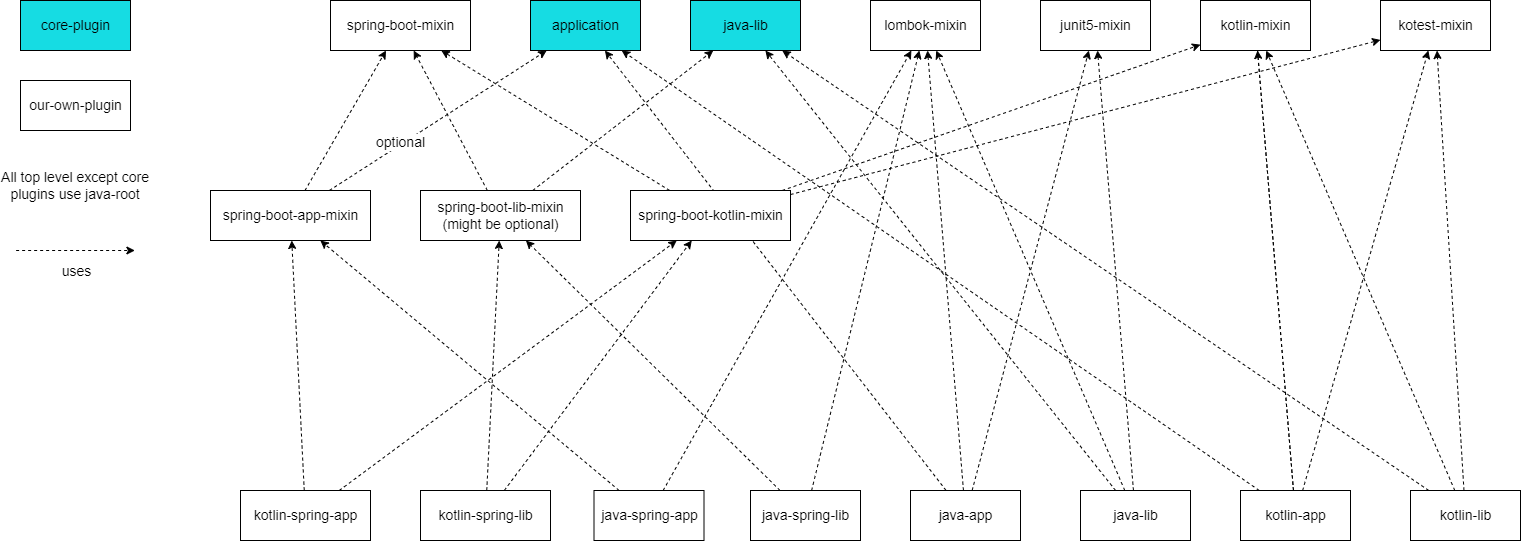

The diagram above was exported from draw.io. Its source (the exported page's mxGraphModel, read from the mxfile embedded in the PNG):
<mxGraphModel dx="1365" dy="819" grid="1" gridSize="10" guides="1" tooltips="1" connect="1" arrows="1" fold="1" page="1" pageScale="1" pageWidth="827" pageHeight="1169" math="0" shadow="0">
  <root>
    <mxCell id="WIyWlLk6GJQsqaUBKTNV-0" />
    <mxCell id="WIyWlLk6GJQsqaUBKTNV-1" parent="WIyWlLk6GJQsqaUBKTNV-0" />
    <mxCell id="raQsjvOIOzGQ7u1p56Rl-12" style="rounded=0;orthogonalLoop=1;jettySize=auto;html=1;dashed=1;fontSize=14;" parent="WIyWlLk6GJQsqaUBKTNV-1" source="raQsjvOIOzGQ7u1p56Rl-2" target="raQsjvOIOzGQ7u1p56Rl-8" edge="1">
      <mxGeometry relative="1" as="geometry" />
    </mxCell>
    <mxCell id="raQsjvOIOzGQ7u1p56Rl-14" style="rounded=0;orthogonalLoop=1;jettySize=auto;html=1;dashed=1;fontSize=14;" parent="WIyWlLk6GJQsqaUBKTNV-1" source="raQsjvOIOzGQ7u1p56Rl-2" target="raQsjvOIOzGQ7u1p56Rl-6" edge="1">
      <mxGeometry relative="1" as="geometry" />
    </mxCell>
    <mxCell id="raQsjvOIOzGQ7u1p56Rl-68" style="edgeStyle=none;rounded=0;orthogonalLoop=1;jettySize=auto;html=1;dashed=1;fontSize=14;" parent="WIyWlLk6GJQsqaUBKTNV-1" source="raQsjvOIOzGQ7u1p56Rl-2" target="raQsjvOIOzGQ7u1p56Rl-17" edge="1">
      <mxGeometry relative="1" as="geometry" />
    </mxCell>
    <mxCell id="raQsjvOIOzGQ7u1p56Rl-2" value="java-app" style="html=1;fontSize=14;" parent="WIyWlLk6GJQsqaUBKTNV-1" vertex="1">
      <mxGeometry x="920" y="510" width="110" height="50" as="geometry" />
    </mxCell>
    <mxCell id="raQsjvOIOzGQ7u1p56Rl-15" style="rounded=0;orthogonalLoop=1;jettySize=auto;html=1;dashed=1;fontSize=14;" parent="WIyWlLk6GJQsqaUBKTNV-1" source="raQsjvOIOzGQ7u1p56Rl-3" target="raQsjvOIOzGQ7u1p56Rl-8" edge="1">
      <mxGeometry relative="1" as="geometry" />
    </mxCell>
    <mxCell id="raQsjvOIOzGQ7u1p56Rl-16" style="rounded=0;orthogonalLoop=1;jettySize=auto;html=1;dashed=1;fontSize=14;" parent="WIyWlLk6GJQsqaUBKTNV-1" source="raQsjvOIOzGQ7u1p56Rl-3" target="raQsjvOIOzGQ7u1p56Rl-6" edge="1">
      <mxGeometry relative="1" as="geometry" />
    </mxCell>
    <mxCell id="raQsjvOIOzGQ7u1p56Rl-22" style="rounded=0;orthogonalLoop=1;jettySize=auto;html=1;dashed=1;fontSize=14;" parent="WIyWlLk6GJQsqaUBKTNV-1" source="raQsjvOIOzGQ7u1p56Rl-3" target="raQsjvOIOzGQ7u1p56Rl-18" edge="1">
      <mxGeometry relative="1" as="geometry" />
    </mxCell>
    <mxCell id="raQsjvOIOzGQ7u1p56Rl-3" value="java-lib" style="html=1;fontSize=14;" parent="WIyWlLk6GJQsqaUBKTNV-1" vertex="1">
      <mxGeometry x="1090" y="510" width="110" height="50" as="geometry" />
    </mxCell>
    <mxCell id="raQsjvOIOzGQ7u1p56Rl-6" value="junit5-mixin" style="html=1;fontSize=14;" parent="WIyWlLk6GJQsqaUBKTNV-1" vertex="1">
      <mxGeometry x="1050" y="20" width="110" height="50" as="geometry" />
    </mxCell>
    <mxCell id="raQsjvOIOzGQ7u1p56Rl-8" value="lombok-mixin" style="html=1;fontSize=14;" parent="WIyWlLk6GJQsqaUBKTNV-1" vertex="1">
      <mxGeometry x="880" y="20" width="110" height="50" as="geometry" />
    </mxCell>
    <mxCell id="raQsjvOIOzGQ7u1p56Rl-10" value="spring-boot-mixin" style="html=1;fontSize=14;" parent="WIyWlLk6GJQsqaUBKTNV-1" vertex="1">
      <mxGeometry x="340" y="20" width="140" height="50" as="geometry" />
    </mxCell>
    <mxCell id="raQsjvOIOzGQ7u1p56Rl-17" value="application" style="html=1;fontSize=14;fillColor=#16DCE3;" parent="WIyWlLk6GJQsqaUBKTNV-1" vertex="1">
      <mxGeometry x="540" y="20" width="110" height="50" as="geometry" />
    </mxCell>
    <mxCell id="raQsjvOIOzGQ7u1p56Rl-18" value="java-lib" style="html=1;fontSize=14;fillColor=#16DCE3;" parent="WIyWlLk6GJQsqaUBKTNV-1" vertex="1">
      <mxGeometry x="700" y="20" width="110" height="50" as="geometry" />
    </mxCell>
    <mxCell id="raQsjvOIOzGQ7u1p56Rl-24" value="All top level except core plugins use java-root" style="text;html=1;strokeColor=none;fillColor=none;align=center;verticalAlign=middle;whiteSpace=wrap;rounded=0;fontSize=14;" parent="WIyWlLk6GJQsqaUBKTNV-1" vertex="1">
      <mxGeometry x="10" y="180" width="150" height="50" as="geometry" />
    </mxCell>
    <mxCell id="raQsjvOIOzGQ7u1p56Rl-29" style="rounded=0;orthogonalLoop=1;jettySize=auto;html=1;dashed=1;fontSize=14;" parent="WIyWlLk6GJQsqaUBKTNV-1" source="raQsjvOIOzGQ7u1p56Rl-27" target="raQsjvOIOzGQ7u1p56Rl-25" edge="1">
      <mxGeometry relative="1" as="geometry" />
    </mxCell>
    <mxCell id="raQsjvOIOzGQ7u1p56Rl-66" style="edgeStyle=none;rounded=0;orthogonalLoop=1;jettySize=auto;html=1;dashed=1;fontSize=14;" parent="WIyWlLk6GJQsqaUBKTNV-1" source="raQsjvOIOzGQ7u1p56Rl-27" target="raQsjvOIOzGQ7u1p56Rl-17" edge="1">
      <mxGeometry relative="1" as="geometry" />
    </mxCell>
    <mxCell id="raQsjvOIOzGQ7u1p56Rl-82" style="edgeStyle=none;rounded=0;orthogonalLoop=1;jettySize=auto;html=1;dashed=1;fontSize=14;" parent="WIyWlLk6GJQsqaUBKTNV-1" source="raQsjvOIOzGQ7u1p56Rl-27" target="raQsjvOIOzGQ7u1p56Rl-80" edge="1">
      <mxGeometry relative="1" as="geometry" />
    </mxCell>
    <mxCell id="raQsjvOIOzGQ7u1p56Rl-27" value="kotlin-app" style="html=1;fontSize=14;" parent="WIyWlLk6GJQsqaUBKTNV-1" vertex="1">
      <mxGeometry x="1250" y="510" width="110" height="50" as="geometry" />
    </mxCell>
    <mxCell id="raQsjvOIOzGQ7u1p56Rl-30" style="rounded=0;orthogonalLoop=1;jettySize=auto;html=1;dashed=1;fontSize=14;" parent="WIyWlLk6GJQsqaUBKTNV-1" source="raQsjvOIOzGQ7u1p56Rl-28" target="raQsjvOIOzGQ7u1p56Rl-25" edge="1">
      <mxGeometry relative="1" as="geometry" />
    </mxCell>
    <mxCell id="raQsjvOIOzGQ7u1p56Rl-34" style="rounded=0;orthogonalLoop=1;jettySize=auto;html=1;dashed=1;fontSize=14;" parent="WIyWlLk6GJQsqaUBKTNV-1" source="raQsjvOIOzGQ7u1p56Rl-28" target="raQsjvOIOzGQ7u1p56Rl-18" edge="1">
      <mxGeometry relative="1" as="geometry" />
    </mxCell>
    <mxCell id="raQsjvOIOzGQ7u1p56Rl-83" style="edgeStyle=none;rounded=0;orthogonalLoop=1;jettySize=auto;html=1;dashed=1;fontSize=14;" parent="WIyWlLk6GJQsqaUBKTNV-1" source="raQsjvOIOzGQ7u1p56Rl-28" target="raQsjvOIOzGQ7u1p56Rl-80" edge="1">
      <mxGeometry relative="1" as="geometry" />
    </mxCell>
    <mxCell id="raQsjvOIOzGQ7u1p56Rl-28" value="kotlin-lib" style="html=1;fontSize=14;" parent="WIyWlLk6GJQsqaUBKTNV-1" vertex="1">
      <mxGeometry x="1420" y="510" width="110" height="50" as="geometry" />
    </mxCell>
    <mxCell id="raQsjvOIOzGQ7u1p56Rl-37" style="rounded=0;orthogonalLoop=1;jettySize=auto;html=1;dashed=1;fontSize=14;" parent="WIyWlLk6GJQsqaUBKTNV-1" source="raQsjvOIOzGQ7u1p56Rl-35" target="raQsjvOIOzGQ7u1p56Rl-8" edge="1">
      <mxGeometry relative="1" as="geometry" />
    </mxCell>
    <mxCell id="raQsjvOIOzGQ7u1p56Rl-63" style="rounded=0;orthogonalLoop=1;jettySize=auto;html=1;dashed=1;fontSize=14;" parent="WIyWlLk6GJQsqaUBKTNV-1" source="raQsjvOIOzGQ7u1p56Rl-35" target="raQsjvOIOzGQ7u1p56Rl-55" edge="1">
      <mxGeometry relative="1" as="geometry" />
    </mxCell>
    <mxCell id="raQsjvOIOzGQ7u1p56Rl-35" value="java-spring-app" style="html=1;fontSize=14;" parent="WIyWlLk6GJQsqaUBKTNV-1" vertex="1">
      <mxGeometry x="603.5" y="510" width="110" height="50" as="geometry" />
    </mxCell>
    <mxCell id="raQsjvOIOzGQ7u1p56Rl-40" style="rounded=0;orthogonalLoop=1;jettySize=auto;html=1;dashed=1;fontSize=14;" parent="WIyWlLk6GJQsqaUBKTNV-1" source="raQsjvOIOzGQ7u1p56Rl-39" target="raQsjvOIOzGQ7u1p56Rl-56" edge="1">
      <mxGeometry relative="1" as="geometry" />
    </mxCell>
    <mxCell id="raQsjvOIOzGQ7u1p56Rl-43" style="rounded=0;orthogonalLoop=1;jettySize=auto;html=1;dashed=1;fontSize=14;" parent="WIyWlLk6GJQsqaUBKTNV-1" source="raQsjvOIOzGQ7u1p56Rl-39" target="raQsjvOIOzGQ7u1p56Rl-8" edge="1">
      <mxGeometry relative="1" as="geometry" />
    </mxCell>
    <mxCell id="raQsjvOIOzGQ7u1p56Rl-39" value="java-spring-lib" style="html=1;fontSize=14;" parent="WIyWlLk6GJQsqaUBKTNV-1" vertex="1">
      <mxGeometry x="760" y="510" width="110" height="50" as="geometry" />
    </mxCell>
    <mxCell id="raQsjvOIOzGQ7u1p56Rl-62" style="rounded=0;orthogonalLoop=1;jettySize=auto;html=1;dashed=1;fontSize=14;" parent="WIyWlLk6GJQsqaUBKTNV-1" source="raQsjvOIOzGQ7u1p56Rl-45" target="raQsjvOIOzGQ7u1p56Rl-55" edge="1">
      <mxGeometry relative="1" as="geometry" />
    </mxCell>
    <mxCell id="raQsjvOIOzGQ7u1p56Rl-75" style="edgeStyle=none;rounded=0;orthogonalLoop=1;jettySize=auto;html=1;dashed=1;fontSize=14;" parent="WIyWlLk6GJQsqaUBKTNV-1" source="raQsjvOIOzGQ7u1p56Rl-45" target="raQsjvOIOzGQ7u1p56Rl-72" edge="1">
      <mxGeometry relative="1" as="geometry" />
    </mxCell>
    <mxCell id="raQsjvOIOzGQ7u1p56Rl-45" value="kotlin-spring-app" style="html=1;fontSize=14;" parent="WIyWlLk6GJQsqaUBKTNV-1" vertex="1">
      <mxGeometry x="250" y="510" width="130" height="50" as="geometry" />
    </mxCell>
    <mxCell id="raQsjvOIOzGQ7u1p56Rl-67" style="edgeStyle=none;rounded=0;orthogonalLoop=1;jettySize=auto;html=1;dashed=1;fontSize=14;" parent="WIyWlLk6GJQsqaUBKTNV-1" source="raQsjvOIOzGQ7u1p56Rl-46" target="raQsjvOIOzGQ7u1p56Rl-56" edge="1">
      <mxGeometry relative="1" as="geometry" />
    </mxCell>
    <mxCell id="raQsjvOIOzGQ7u1p56Rl-76" style="edgeStyle=none;rounded=0;orthogonalLoop=1;jettySize=auto;html=1;dashed=1;fontSize=14;" parent="WIyWlLk6GJQsqaUBKTNV-1" source="raQsjvOIOzGQ7u1p56Rl-46" target="raQsjvOIOzGQ7u1p56Rl-72" edge="1">
      <mxGeometry relative="1" as="geometry" />
    </mxCell>
    <mxCell id="raQsjvOIOzGQ7u1p56Rl-46" value="kotlin-spring-lib" style="html=1;fontSize=14;" parent="WIyWlLk6GJQsqaUBKTNV-1" vertex="1">
      <mxGeometry x="430" y="510" width="130" height="50" as="geometry" />
    </mxCell>
    <mxCell id="raQsjvOIOzGQ7u1p56Rl-57" style="rounded=0;orthogonalLoop=1;jettySize=auto;html=1;dashed=1;fontSize=14;" parent="WIyWlLk6GJQsqaUBKTNV-1" source="raQsjvOIOzGQ7u1p56Rl-55" target="raQsjvOIOzGQ7u1p56Rl-10" edge="1">
      <mxGeometry relative="1" as="geometry" />
    </mxCell>
    <mxCell id="raQsjvOIOzGQ7u1p56Rl-59" style="rounded=0;orthogonalLoop=1;jettySize=auto;html=1;dashed=1;fontSize=14;" parent="WIyWlLk6GJQsqaUBKTNV-1" source="raQsjvOIOzGQ7u1p56Rl-55" target="raQsjvOIOzGQ7u1p56Rl-17" edge="1">
      <mxGeometry relative="1" as="geometry" />
    </mxCell>
    <mxCell id="raQsjvOIOzGQ7u1p56Rl-79" value="optional" style="edgeLabel;html=1;align=center;verticalAlign=middle;resizable=0;points=[];fontSize=14;" parent="raQsjvOIOzGQ7u1p56Rl-59" vertex="1" connectable="0">
      <mxGeometry x="-0.4357" y="-1" relative="1" as="geometry">
        <mxPoint x="9" y="-10" as="offset" />
      </mxGeometry>
    </mxCell>
    <mxCell id="raQsjvOIOzGQ7u1p56Rl-55" value="spring-boot-app-mixin" style="html=1;fontSize=14;" parent="WIyWlLk6GJQsqaUBKTNV-1" vertex="1">
      <mxGeometry x="220" y="210" width="160" height="50" as="geometry" />
    </mxCell>
    <mxCell id="raQsjvOIOzGQ7u1p56Rl-58" style="rounded=0;orthogonalLoop=1;jettySize=auto;html=1;dashed=1;fontSize=14;" parent="WIyWlLk6GJQsqaUBKTNV-1" source="raQsjvOIOzGQ7u1p56Rl-56" target="raQsjvOIOzGQ7u1p56Rl-10" edge="1">
      <mxGeometry relative="1" as="geometry" />
    </mxCell>
    <mxCell id="raQsjvOIOzGQ7u1p56Rl-60" style="rounded=0;orthogonalLoop=1;jettySize=auto;html=1;dashed=1;fontSize=14;" parent="WIyWlLk6GJQsqaUBKTNV-1" source="raQsjvOIOzGQ7u1p56Rl-56" target="raQsjvOIOzGQ7u1p56Rl-18" edge="1">
      <mxGeometry relative="1" as="geometry" />
    </mxCell>
    <mxCell id="raQsjvOIOzGQ7u1p56Rl-25" value="kotlin-mixin" style="html=1;fontSize=14;" parent="WIyWlLk6GJQsqaUBKTNV-1" vertex="1">
      <mxGeometry x="1210" y="20" width="110" height="50" as="geometry" />
    </mxCell>
    <mxCell id="raQsjvOIOzGQ7u1p56Rl-64" value="" style="rounded=0;orthogonalLoop=1;jettySize=auto;html=1;dashed=1;fontSize=14;endArrow=none;" parent="WIyWlLk6GJQsqaUBKTNV-1" source="raQsjvOIOzGQ7u1p56Rl-27" target="raQsjvOIOzGQ7u1p56Rl-25" edge="1">
      <mxGeometry relative="1" as="geometry">
        <mxPoint x="862.0588235294117" y="530" as="sourcePoint" />
        <mxPoint x="807.9411764705883" y="70" as="targetPoint" />
      </mxGeometry>
    </mxCell>
    <mxCell id="raQsjvOIOzGQ7u1p56Rl-56" value="spring-boot-lib-mixin&lt;br&gt;(might be optional)" style="html=1;fontSize=14;" parent="WIyWlLk6GJQsqaUBKTNV-1" vertex="1">
      <mxGeometry x="430" y="210" width="160" height="50" as="geometry" />
    </mxCell>
    <mxCell id="raQsjvOIOzGQ7u1p56Rl-73" style="edgeStyle=none;rounded=0;orthogonalLoop=1;jettySize=auto;html=1;dashed=1;fontSize=14;" parent="WIyWlLk6GJQsqaUBKTNV-1" source="raQsjvOIOzGQ7u1p56Rl-72" target="raQsjvOIOzGQ7u1p56Rl-10" edge="1">
      <mxGeometry relative="1" as="geometry" />
    </mxCell>
    <mxCell id="raQsjvOIOzGQ7u1p56Rl-74" style="edgeStyle=none;rounded=0;orthogonalLoop=1;jettySize=auto;html=1;dashed=1;fontSize=14;" parent="WIyWlLk6GJQsqaUBKTNV-1" source="raQsjvOIOzGQ7u1p56Rl-72" target="raQsjvOIOzGQ7u1p56Rl-25" edge="1">
      <mxGeometry relative="1" as="geometry" />
    </mxCell>
    <mxCell id="raQsjvOIOzGQ7u1p56Rl-81" style="edgeStyle=none;rounded=0;orthogonalLoop=1;jettySize=auto;html=1;dashed=1;fontSize=14;" parent="WIyWlLk6GJQsqaUBKTNV-1" source="raQsjvOIOzGQ7u1p56Rl-72" target="raQsjvOIOzGQ7u1p56Rl-80" edge="1">
      <mxGeometry relative="1" as="geometry" />
    </mxCell>
    <mxCell id="raQsjvOIOzGQ7u1p56Rl-72" value="spring-boot-kotlin-mixin" style="html=1;fontSize=14;" parent="WIyWlLk6GJQsqaUBKTNV-1" vertex="1">
      <mxGeometry x="640" y="210" width="160" height="50" as="geometry" />
    </mxCell>
    <mxCell id="raQsjvOIOzGQ7u1p56Rl-77" style="rounded=0;orthogonalLoop=1;jettySize=auto;html=1;dashed=1;fontSize=14;" parent="WIyWlLk6GJQsqaUBKTNV-1" edge="1">
      <mxGeometry relative="1" as="geometry">
        <mxPoint x="25.629999999999995" y="270" as="sourcePoint" />
        <mxPoint x="144.38" y="270" as="targetPoint" />
      </mxGeometry>
    </mxCell>
    <mxCell id="raQsjvOIOzGQ7u1p56Rl-78" value="uses" style="edgeLabel;html=1;align=center;verticalAlign=middle;resizable=0;points=[];fontSize=14;" parent="raQsjvOIOzGQ7u1p56Rl-77" vertex="1" connectable="0">
      <mxGeometry x="0.1499" y="-1" relative="1" as="geometry">
        <mxPoint x="-8" y="19" as="offset" />
      </mxGeometry>
    </mxCell>
    <mxCell id="raQsjvOIOzGQ7u1p56Rl-80" value="kotest-mixin" style="html=1;fontSize=14;" parent="WIyWlLk6GJQsqaUBKTNV-1" vertex="1">
      <mxGeometry x="1390" y="20" width="110" height="50" as="geometry" />
    </mxCell>
    <mxCell id="VuP8gwxUQHvPvyphuHZh-0" value="core-plugin" style="html=1;fontSize=14;fillColor=#16DCE3;" parent="WIyWlLk6GJQsqaUBKTNV-1" vertex="1">
      <mxGeometry x="30" y="20" width="110" height="50" as="geometry" />
    </mxCell>
    <mxCell id="VuP8gwxUQHvPvyphuHZh-1" value="our-own-plugin" style="html=1;fontSize=14;" parent="WIyWlLk6GJQsqaUBKTNV-1" vertex="1">
      <mxGeometry x="30" y="100" width="110" height="50" as="geometry" />
    </mxCell>
  </root>
</mxGraphModel>